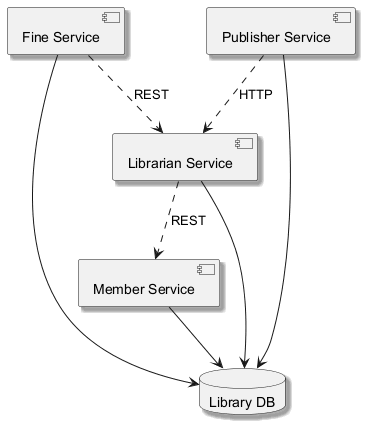

The diagram above was rendered by PlantUML. Its source (embedded in the PNG):
@startuml
skinparam monochrome true
skinparam shadowing true
component "Librarian Service" as C_LibrarianService
component "Fine Service" as C_FineService
component "Publisher Service" as C_PublisherService
component "Member Service" as C_MemberService
database "Library DB" as DB_library
C_LibrarianService --> DB_library
C_FineService --> DB_library
C_PublisherService --> DB_library
C_MemberService --> DB_library
C_FineService ..> C_LibrarianService : REST
C_PublisherService ..> C_LibrarianService : HTTP
C_LibrarianService ..> C_MemberService : REST
@enduml